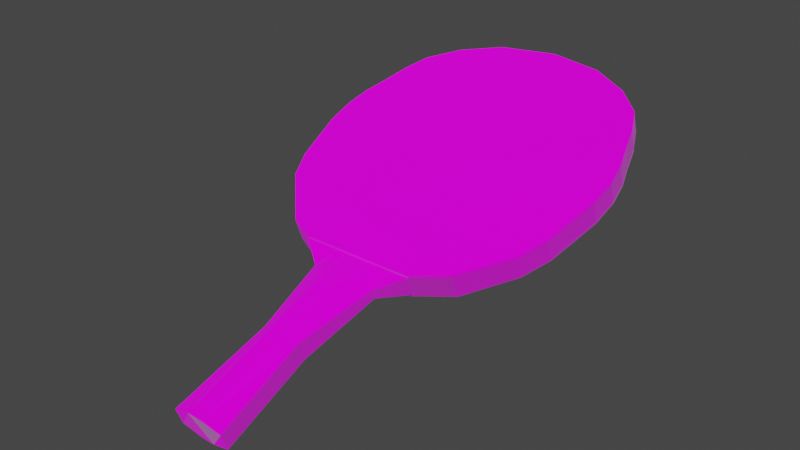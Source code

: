 # Source: Tischtennisschl_ger_alt_pos.blend  (saved by Blender 2.92.15; exported with 4.5.12 LTS)
import bpy
from mathutils import Matrix  # noqa: F401  (used for matrix-valued properties, if any)

bpy.ops.wm.read_factory_settings(use_empty=True)
scene = bpy.context.scene
scene.name = 'Scene'

# ---- collections
col_collection = bpy.data.collections.new('Collection'); scene.collection.children.link(col_collection)

# ---- images (referenced by path relative to the original .blend; pixels are not part of the script)
import os
ASSET_DIR = os.environ.get("B2B_ASSET_DIR", "")  # directory of the original .blend (textures are referenced by path, not embedded)
HERE = os.path.dirname(os.path.abspath(__file__))  # packed textures are extracted next to this script under _unpacked/

def load_image(name, relpath, width, height, colorspace="sRGB"):
    """Load a texture the original file referenced (path relative to the .blend, or extracted next to this script)."""
    p = next((c for c in (os.path.join(HERE, relpath), os.path.join(ASSET_DIR, relpath)) if relpath and os.path.exists(c)), "")
    if p:
        img = bpy.data.images.load(p, check_existing=True)
        img.name = name
    else:  # same state as the original file: an image datablock whose file is absent (Cycles renders it pink)
        img = bpy.data.images.new(name, width, height)
        img.source = "FILE"
        img.filepath = "//" + (relpath or name)
    img.colorspace_settings.name = colorspace
    return img
img_schlaeger_normal_png = load_image('Schlaeger_normal.png', 'Schlaeger_normal.png', 1024, 1024, 'sRGB')
img_schlaeger = load_image('Schlaeger', 'Schlaeger.png', 1024, 1024, 'sRGB')

# ---- materials (node trees are filled in below, after node groups)
mat_material = bpy.data.materials.new('Material')
mat_material.alpha_threshold = 0.0
mat_material.line_color = (0.0, 0.0, 0.0, 1.0)

# ---- material node trees
mat_material.use_nodes = True; mat_material.node_tree.nodes.clear()
_N = mat_material.node_tree.nodes; _L = mat_material.node_tree.links
n0 = _N.new('ShaderNodeOutputMaterial'); n0.name = 'Material Output'; n0.location = (772, 297)
n1 = _N.new('ShaderNodeBsdfPrincipled'); n1.name = 'Principled BSDF'; n1.location = (224, 295)
n1.distribution = 'GGX'
n1.subsurface_method = 'BURLEY'
n1.inputs[3].default_value = 1.45
n1.inputs[24].default_value = 0.09727
n1.inputs[27].default_value = (0.0, 0.0, 0.0, 1.0)
n1.inputs[28].default_value = 1.0
n2 = _N.new('ShaderNodeTexImage'); n2.name = 'Image Texture.001'; n2.location = (-492, 30)
n2.image = img_schlaeger_normal_png
n3 = _N.new('ShaderNodeNormalMap'); n3.name = 'Normal Map'; n3.location = (-67, -170)
n3.inputs[0].default_value = 0.2
n4 = _N.new('ShaderNodeTexImage'); n4.name = 'Image Texture'; n4.location = (-376, 359)
n4.image = img_schlaeger
n5 = _N.new('ShaderNodeValToRGB'); n5.name = 'ColorRamp'; n5.location = (-98, 82)
while len(n5.color_ramp.elements) > 1: n5.color_ramp.elements.remove(n5.color_ramp.elements[-1])
n5.color_ramp.elements[0].position = 0.2818; n5.color_ramp.elements[0].color = (0.0, 0.0, 0.0, 1.0)
_e = n5.color_ramp.elements.new(1.0); _e.color = (1.0, 1.0, 1.0, 1.0)
_L.new(n1.outputs[0], n0.inputs[0])
_L.new(n4.outputs[0], n1.inputs[0])
_L.new(n2.outputs[0], n3.inputs[1])
_L.new(n3.outputs[0], n1.inputs[5])
_L.new(n3.outputs[0], n1.inputs[2])
_L.new(n2.outputs[0], n5.inputs[0])
_L.new(n5.outputs[0], n1.inputs[13])
n0.is_active_output = True

# ---- world
world_world = bpy.data.worlds.new('World'); scene.world = world_world
world_world.use_nodes = True; world_world.node_tree.nodes.clear()
_N = world_world.node_tree.nodes; _L = world_world.node_tree.links
n0 = _N.new('ShaderNodeOutputWorld'); n0.name = 'World Output'; n0.location = (300, 300)
n1 = _N.new('ShaderNodeBackground'); n1.name = 'Background'; n1.location = (10, 300)
n1.inputs[0].default_value = (0.05088, 0.05088, 0.05088, 1.0)
_L.new(n1.outputs[0], n0.inputs[0])
n0.is_active_output = True
world_world.color = (0.05088, 0.05088, 0.05088)
world_world.use_sun_shadow = False
world_world.sun_shadow_jitter_overblur = 0.0

# ---- meshes
me_cube = bpy.data.meshes.new('Cube')
me_cube.from_pydata([(-0.01102, 3.297, 1.003), (-0.01102, 3.364, 0.8145), (-0.3089, -1.513, -0.7006), (-0.3089, -1.451, -0.8756), (-1.138, 3.297, 1.003), (-1.138, 3.364, 0.8145), (-0.8402, -1.513, -0.7006), (-0.8402, -1.451, -0.8756), (-0.8111, 0.4376, -0.2174), (-0.338, 0.3711, -0.02873), (-0.8111, 0.3711, -0.02873), (-0.338, 0.4376, -0.2174), (-2.103, 1.992, 0.5427), (0.9536, 2.058, 0.3541), (-2.103, 2.058, 0.3541), (0.9536, 1.992, 0.5427), (-0.7738, -0.5055, -0.5499), (-0.3753, -0.572, -0.3613), (-0.7738, -0.572, -0.3613), (-0.3753, -0.5055, -0.5499), (-1.866, 1.005, -0.01712), (0.7171, 0.939, 0.1715), (-1.866, 0.939, 0.1715), (0.7171, 1.005, -0.01712), (-1.802, 2.879, 0.8555), (0.6533, 2.945, 0.6669), (-1.802, 2.945, 0.6669), (0.6533, 2.879, 0.8555), (-0.6549, 0.3716, -0.03019), (-0.6544, -0.593, -0.3013), (-0.4821, 0.3716, -0.03019), (-0.5051, -0.593, -0.3013), (-0.6584, -1.534, -0.6406), (-0.4872, -1.534, -0.6406), (-0.5075, -1.429, -0.9378), (-0.5183, -0.4835, -0.612), (-0.6405, -1.429, -0.9378), (-0.6324, -0.4835, -0.612), (-0.6388, 0.4374, -0.2166), (-0.5063, 0.4374, -0.2166), (-0.9018, 0.1891, -0.1426), (-1.159, 0.3682, -0.03133), (-1.159, 0.4347, -0.2199), (-0.9018, 0.2238, -0.2409), (-0.2434, 0.2233, -0.2502), (0.004554, 0.4381, -0.2152), (0.004554, 0.3716, -0.02657), (-0.2434, 0.1894, -0.154), (0.3509, 0.5321, 0.03952), (0.3528, 0.6048, -0.1629), (-1.42, 0.4799, 0.01057), (-1.412, 0.5395, -0.1754), (-0.0121, 0.4313, -0.216), (0.007924, 0.3714, -0.02708), (-1.164, 0.3696, -0.03036), (-1.166, 0.4353, -0.2189), (-0.5556, 3.378, 1.031), (-0.5665, 3.444, 0.8428), (-0.01104, 3.371, 0.7941), (-1.138, 3.371, 0.7941), (-0.8111, 0.4448, -0.2378), (-0.3381, 0.4448, -0.2378), (0.9536, 2.065, 0.3337), (-2.103, 2.065, 0.3337), (-1.866, 1.013, -0.03757), (0.7171, 1.013, -0.03757), (0.6533, 2.953, 0.6465), (-1.802, 2.953, 0.6465), (-0.6389, 0.4446, -0.237), (-0.5063, 0.4446, -0.237), (0.004533, 0.4459, -0.2375), (0.3528, 0.612, -0.1834), (-1.412, 0.5467, -0.1959), (-0.01212, 0.4385, -0.2365), (-1.166, 0.4425, -0.2393), (-0.5666, 3.451, 0.8224), (-0.007549, 3.292, 1.026), (-1.135, 3.292, 1.026), (-0.3346, 0.3658, -0.005509), (-0.8077, 0.3658, -0.005509), (-2.099, 1.987, 0.566), (0.9571, 1.987, 0.566), (0.7206, 0.9339, 0.1948), (-1.863, 0.9339, 0.1948), (-1.799, 2.874, 0.8788), (0.6566, 2.874, 0.8788), (-0.6515, 0.3663, -0.006966), (-0.4786, 0.3663, -0.006966), (0.3548, 0.527, 0.06284), (-1.417, 0.4748, 0.03388), (0.01139, 0.3661, -0.003859), (-1.161, 0.3643, -0.007139), (-0.5521, 3.373, 1.055), (-2.044, 1.465, 0.3571), (0.8943, 1.532, 0.1685), (-2.044, 1.532, 0.1685), (0.8943, 1.465, 0.3571), (0.8943, 1.539, 0.148), (-2.044, 1.539, 0.148), (-2.04, 1.46, 0.3804), (0.8979, 1.46, 0.3804), (-1.982, 2.502, 0.5105), (0.833, 2.435, 0.6991), (-1.982, 2.435, 0.6991), (0.833, 2.502, 0.5105), (-1.982, 2.509, 0.4901), (0.8329, 2.509, 0.4901), (0.8364, 2.43, 0.7224), (-1.979, 2.43, 0.7224), (-0.8032, 0.171, -0.09931), (-0.6548, -0.05887, -0.1141), (-0.487, -0.05987, -0.1143), (-0.3461, 0.1683, -0.1002), (-0.5089, 0.04619, -0.4231), (-0.3461, 0.2333, -0.2894), (-0.6374, 0.04667, -0.4228), (-0.8031, 0.2351, -0.2888), (-1.987, 1.269, 0.07569), (0.8377, 1.202, 0.2643), (-1.987, 1.276, 0.05523), (0.8414, 1.197, 0.2876), (-1.987, 1.202, 0.2643), (0.8377, 1.269, 0.07569), (0.8377, 1.276, 0.05523), (-1.983, 1.197, 0.2876), (-2.097, 1.729, 0.4499), (0.9478, 1.795, 0.2613), (0.9478, 1.802, 0.2408), (-2.093, 1.723, 0.4732), (-2.097, 1.795, 0.2613), (0.9478, 1.729, 0.4499), (-2.097, 1.802, 0.2408), (0.9514, 1.723, 0.4732), (-2.062, 2.28, 0.4323), (0.9125, 2.214, 0.6209), (-2.062, 2.287, 0.4119), (0.916, 2.208, 0.6442), (-2.062, 2.214, 0.6209), (0.9125, 2.28, 0.4323), (0.9125, 2.287, 0.4119), (-2.058, 2.208, 0.6442), (-1.91, 2.657, 0.7773), (0.7611, 2.724, 0.5887), (0.7611, 2.731, 0.5683), (-1.907, 2.652, 0.8006), (-1.91, 2.724, 0.5887), (0.7611, 2.657, 0.7773), (-1.91, 2.731, 0.5683), (0.7646, 2.652, 0.8006), (-1.537, 3.109, 0.9366), (0.3878, 3.175, 0.748), (-1.537, 3.175, 0.748), (0.3878, 3.109, 0.9366), (0.3878, 3.183, 0.7275), (-1.537, 3.183, 0.7275), (-1.533, 3.104, 0.9599), (0.3914, 3.104, 0.9599)], [], [(17, 31, 33, 2), (3, 2, 33, 32, 6, 7, 36, 34), (151, 149, 4, 5), (16, 37, 36, 7), (19, 17, 2, 3), (5, 4, 56, 57), (23, 21, 48, 49), (145, 26, 67, 147), (18, 109, 40), (48, 21, 82, 88), (53, 48, 88, 90), (129, 14, 63, 131), (138, 134, 15, 13), (129, 125, 12, 14), (7, 6, 18, 16), (19, 114, 44), (8, 38, 115, 116), (9, 30, 111, 112), (8, 10, 54, 55), (9, 53, 90, 78), (122, 23, 65, 123), (122, 118, 21, 23), (150, 152, 27, 25), (52, 11, 61, 73), (121, 22, 83, 124), (145, 141, 24, 26), (29, 110, 109, 18), (31, 111, 110, 29), (32, 29, 18, 6), (33, 31, 29, 32), (34, 35, 19, 3), (36, 37, 35, 34), (37, 115, 113, 35), (35, 113, 114, 19), (43, 40, 41, 42), (16, 18, 40, 43), (8, 116, 43, 42), (10, 8, 42, 41), (45, 46, 47, 44), (17, 19, 44, 47), (9, 112, 47, 46), (11, 9, 46, 45), (49, 48, 53, 52), (51, 50, 22, 20), (52, 53, 9, 11), (55, 54, 50, 51), (57, 56, 0, 1), (64, 65, 71, 73, 61, 69, 68, 60, 74, 72), (135, 139, 62, 63), (119, 123, 65, 64), (154, 153, 66, 67), (49, 52, 73, 71), (138, 13, 62, 139), (5, 57, 75, 59), (39, 38, 68, 69), (151, 5, 59, 154), (55, 51, 72, 74), (23, 49, 71, 65), (38, 8, 60, 68), (11, 45, 70, 61), (51, 20, 64, 72), (11, 39, 69, 61), (150, 25, 66, 153), (8, 55, 74, 60), (57, 1, 58, 75), (82, 83, 89, 91, 79, 86, 87, 78, 90, 88), (136, 140, 80, 81), (120, 124, 83, 82), (156, 155, 84, 85), (137, 12, 80, 140), (130, 15, 81, 132), (10, 28, 86, 79), (54, 10, 79, 91), (146, 27, 85, 148), (22, 50, 89, 83), (149, 24, 84, 155), (50, 54, 91, 89), (0, 56, 92, 76), (152, 0, 76, 156), (28, 30, 87, 86), (56, 4, 77, 92), (30, 9, 78, 87), (118, 96, 100, 120), (132, 128, 99, 100), (131, 127, 97, 98), (125, 93, 99, 128), (126, 130, 96, 94), (126, 94, 97, 127), (117, 121, 93, 95), (117, 95, 98, 119), (134, 102, 107, 136), (141, 103, 108, 144), (148, 144, 108, 107), (142, 104, 106, 143), (147, 143, 106, 105), (133, 137, 103, 101), (142, 146, 102, 104), (133, 101, 105, 135), (40, 109, 10, 41), (109, 110, 28, 10), (47, 112, 17), (110, 111, 30, 28), (112, 111, 31, 17), (113, 115, 38, 39), (43, 116, 16), (116, 115, 37, 16), (114, 113, 39, 11), (44, 114, 11, 45), (20, 117, 119, 64), (20, 22, 121, 117), (21, 118, 120, 82), (100, 99, 124, 120), (98, 97, 123, 119), (93, 121, 124, 99), (94, 96, 118, 122), (94, 122, 123, 97), (13, 126, 127, 62), (13, 15, 130, 126), (12, 125, 128, 80), (63, 62, 127, 131), (81, 80, 128, 132), (96, 130, 132, 100), (95, 93, 125, 129), (95, 129, 131, 98), (14, 133, 135, 63), (14, 12, 137, 133), (15, 134, 136, 81), (103, 137, 140, 108), (107, 108, 140, 136), (104, 138, 139, 106), (105, 106, 139, 135), (104, 102, 134, 138), (25, 27, 146, 142), (67, 66, 143, 147), (25, 142, 143, 66), (85, 84, 144, 148), (24, 141, 144, 84), (102, 146, 148, 107), (101, 103, 141, 145), (101, 145, 147, 105), (27, 152, 156, 85), (77, 76, 92), (58, 59, 75), (4, 149, 155, 77), (76, 77, 155, 156), (1, 150, 153, 58), (26, 151, 154, 67), (59, 58, 153, 154), (1, 0, 152, 150), (26, 24, 149, 151)])
_uv = me_cube.uv_layers.new(name='UVMap')
_uv.uv.foreach_set('vector', [0.479, 0.1938, 0.3993, 0.1938, 0.3804, 0.01304, 0.4938, 0.02544, 0.5701, 0.02544, 0.4938, 0.02544, 0.3804, 0.01304, 0.7954, 0.006841, 0.7928, 0.02544, 0.7729, 0.02544, 0.7554, 0.02544, 0.6653, 0.02544, 0.1246, 0.9272, 0.1676, 0.9278, 0.1758, 0.9654, 0.1166, 0.9648, 0.1264, 0.1938, 0.03993, 0.1938, 0.04868, 0.01086, 0.1429, 0.01086, 0.5848, 0.1938, 0.479, 0.1938, 0.4938, 0.02544, 0.5701, 0.02544, 0.7792, 0.986, 0.6827, 0.9969, 0.4297, 0.9946, 0.6029, 0.9855, 0.5362, 0.5015, 0.5294, 0.5017, 0.5246, 0.4213, 0.5401, 0.4213, 0.1278, 0.8371, 0.1271, 0.8813, 0.09623, 0.8801, 0.09712, 0.8359, 0.2306, 0.1938, 0.2247, 0.342, 0.1964, 0.3425, 0.5246, 0.4213, 0.5294, 0.5017, 0.5216, 0.4957, 0.516, 0.4153, 0.5127, 0.382, 0.5246, 0.4213, 0.516, 0.4153, 0.5084, 0.3825, 0.1289, 0.652, 0.1289, 0.7044, 0.09839, 0.7032, 0.09835, 0.6507, 0.535, 0.7556, 0.5306, 0.7559, 0.5308, 0.7116, 0.5348, 0.7114, 0.1289, 0.652, 0.1633, 0.6526, 0.1633, 0.7051, 0.1289, 0.7044, 0.1429, 0.01086, 0.2183, 0.01086, 0.2306, 0.1938, 0.1264, 0.1938, 0.5848, 0.1938, 0.5788, 0.3411, 0.5523, 0.3418, 0.1344, 0.3679, 0.06841, 0.3679, 0.04344, 0.2997, 0.1323, 0.3415, 0.4873, 0.3679, 0.4394, 0.3679, 0.4097, 0.3001, 0.4851, 0.3414, 0.1344, 0.3679, 0.2241, 0.3679, 0.1969, 0.3815, 0.1592, 0.3814, 0.4873, 0.3679, 0.5127, 0.382, 0.5084, 0.3825, 0.478, 0.3824, 0.5354, 0.5539, 0.5362, 0.5015, 0.5429, 0.4951, 0.542, 0.5476, 0.5354, 0.5539, 0.5302, 0.5542, 0.5294, 0.5017, 0.5362, 0.5015, 0.5391, 0.9342, 0.5264, 0.9344, 0.529, 0.8885, 0.5366, 0.8883, 0.5517, 0.3821, 0.5781, 0.3679, 0.5859, 0.3819, 0.5557, 0.3808, 0.1639, 0.5476, 0.1647, 0.4951, 0.1889, 0.4957, 0.188, 0.5482, 0.1278, 0.8371, 0.1644, 0.8377, 0.1651, 0.882, 0.1271, 0.8813, 0.3034, 0.1938, 0.3028, 0.3003, 0.2247, 0.342, 0.2306, 0.1938, 0.3993, 0.1938, 0.4097, 0.3001, 0.3028, 0.3003, 0.3034, 0.1938, 0.3013, 0.01086, 0.3034, 0.1938, 0.2306, 0.1938, 0.2183, 0.01086, 0.3804, 0.01304, 0.3993, 0.1938, 0.3034, 0.1938, 0.3013, 0.01086, 0.6653, 0.02544, 0.6736, 0.1938, 0.5848, 0.1938, 0.5701, 0.02544, 0.7554, 0.02544, 0.7488, 0.1938, 0.6736, 0.1938, 0.6653, 0.02544, 0.7488, 0.1938, 0.7523, 0.2997, 0.6674, 0.2996, 0.6736, 0.1938, 0.6736, 0.1938, 0.6674, 0.2996, 0.5788, 0.3411, 0.5848, 0.1938, 0.161, 0.3425, 0.1964, 0.3425, 0.197, 0.3812, 0.1589, 0.3812, 0.1264, 0.1938, 0.2306, 0.1938, 0.1964, 0.3425, 0.161, 0.3425, 0.1344, 0.3679, 0.1323, 0.3415, 0.161, 0.3425, 0.1589, 0.3812, 0.2241, 0.3679, 0.1344, 0.3679, 0.1589, 0.3812, 0.197, 0.3812, 0.5512, 0.3821, 0.5126, 0.382, 0.5176, 0.3418, 0.5523, 0.3418, 0.479, 0.1938, 0.5848, 0.1938, 0.5523, 0.3418, 0.5176, 0.3418, 0.4873, 0.3679, 0.4851, 0.3414, 0.5176, 0.3418, 0.5126, 0.382, 0.5781, 0.3679, 0.4873, 0.3679, 0.5126, 0.382, 0.5512, 0.3821, 0.5401, 0.4213, 0.5246, 0.4213, 0.5127, 0.382, 0.5517, 0.3821, 0.1237, 0.402, 0.1694, 0.4036, 0.1647, 0.4951, 0.1276, 0.4945, 0.5517, 0.3821, 0.5127, 0.382, 0.4873, 0.3679, 0.5781, 0.3679, 0.1592, 0.3814, 0.1969, 0.3815, 0.1694, 0.4036, 0.1237, 0.402, 0.6029, 0.9855, 0.4297, 0.9946, 0.5181, 0.972, 0.5472, 0.9718, 0.8764, 0.4951, 0.5429, 0.4951, 0.5475, 0.4149, 0.5557, 0.3808, 0.5859, 0.3819, 0.6532, 0.3679, 0.7673, 0.3679, 0.834, 0.3819, 0.8641, 0.3814, 0.8715, 0.4026, 0.8777, 0.7493, 0.5416, 0.7493, 0.5413, 0.7051, 0.878, 0.7051, 0.8773, 0.5476, 0.542, 0.5476, 0.5429, 0.4951, 0.8764, 0.4951, 0.8728, 0.9278, 0.5465, 0.9278, 0.5435, 0.8819, 0.8758, 0.8819, 0.5401, 0.4213, 0.5517, 0.3821, 0.5557, 0.3808, 0.5475, 0.4149, 0.535, 0.7556, 0.5348, 0.7114, 0.5413, 0.7051, 0.5416, 0.7493, 0.7792, 0.986, 0.6029, 0.9855, 0.6571, 0.9789, 0.8632, 0.9654, 0.6431, 0.3679, 0.7773, 0.3679, 0.7673, 0.3679, 0.6532, 0.3679, 0.1246, 0.9272, 0.1166, 0.9648, 0.08356, 0.9636, 0.09323, 0.926, 0.1592, 0.3814, 0.1237, 0.402, 0.09191, 0.4007, 0.1553, 0.3814, 0.5362, 0.5015, 0.5401, 0.4213, 0.5475, 0.4149, 0.5429, 0.4951, 0.06841, 0.3679, 0.1344, 0.3679, 0.1252, 0.3819, 0.05764, 0.3819, 0.5781, 0.3679, 0.5512, 0.3821, 0.5557, 0.3821, 0.5859, 0.3819, 0.1237, 0.402, 0.1276, 0.4945, 0.09677, 0.4933, 0.09191, 0.4007, 0.5781, 0.3679, 0.6431, 0.3679, 0.6532, 0.3679, 0.5859, 0.3819, 0.5391, 0.9342, 0.5366, 0.8883, 0.5435, 0.8819, 0.5465, 0.9278, 0.1344, 0.3679, 0.1592, 0.3814, 0.1553, 0.3814, 0.1252, 0.3819, 0.6029, 0.9855, 0.5472, 0.9718, 0.5563, 0.9654, 0.6571, 0.9789, 0.5216, 0.4957, 0.1889, 0.4957, 0.1947, 0.4042, 0.2014, 0.382, 0.2331, 0.3824, 0.2912, 0.3824, 0.4288, 0.3824, 0.478, 0.3824, 0.5084, 0.3825, 0.516, 0.4153, 0.523, 0.7498, 0.1875, 0.7498, 0.1872, 0.7056, 0.5232, 0.7056, 0.5225, 0.5482, 0.188, 0.5482, 0.1889, 0.4957, 0.5216, 0.4957, 0.5179, 0.9284, 0.1926, 0.9284, 0.1895, 0.8825, 0.521, 0.8825, 0.1635, 0.7493, 0.1633, 0.7051, 0.1872, 0.7056, 0.1875, 0.7498, 0.5307, 0.6592, 0.5308, 0.7116, 0.5232, 0.7056, 0.5232, 0.6531, 0.2241, 0.3679, 0.2782, 0.3679, 0.2912, 0.3824, 0.2331, 0.3824, 0.1969, 0.3815, 0.2241, 0.3679, 0.2331, 0.3824, 0.2014, 0.382, 0.5297, 0.8443, 0.529, 0.8885, 0.521, 0.8825, 0.5219, 0.8383, 0.1647, 0.4951, 0.1694, 0.4036, 0.1947, 0.4042, 0.1889, 0.4957, 0.1676, 0.9278, 0.1651, 0.882, 0.1895, 0.8825, 0.1926, 0.9284, 0.1694, 0.4036, 0.1969, 0.3815, 0.2014, 0.382, 0.1947, 0.4042, 0.5181, 0.972, 0.4297, 0.9946, 0.392, 0.9762, 0.5079, 0.966, 0.5264, 0.9344, 0.5181, 0.972, 0.5079, 0.966, 0.5179, 0.9284, 0.2782, 0.3679, 0.4394, 0.3679, 0.4288, 0.3824, 0.2912, 0.3824, 0.4297, 0.9946, 0.1758, 0.9654, 0.2027, 0.966, 0.392, 0.9762, 0.4394, 0.3679, 0.4873, 0.3679, 0.478, 0.3824, 0.4288, 0.3824, 0.5302, 0.5542, 0.5305, 0.6067, 0.5229, 0.6006, 0.5225, 0.5482, 0.5232, 0.6531, 0.1872, 0.6531, 0.1876, 0.6006, 0.5229, 0.6006, 0.878, 0.6526, 0.5414, 0.6526, 0.5417, 0.6001, 0.8776, 0.6001, 0.1633, 0.6526, 0.1636, 0.6001, 0.1876, 0.6006, 0.1872, 0.6531, 0.5349, 0.6589, 0.5307, 0.6592, 0.5305, 0.6067, 0.5351, 0.6064, 0.5349, 0.6589, 0.5351, 0.6064, 0.5417, 0.6001, 0.5414, 0.6526, 0.1283, 0.547, 0.1639, 0.5476, 0.1636, 0.6001, 0.1286, 0.5995, 0.1283, 0.547, 0.1286, 0.5995, 0.09803, 0.5982, 0.09766, 0.5458, 0.5306, 0.7559, 0.5301, 0.8001, 0.5225, 0.7941, 0.523, 0.7498, 0.1644, 0.8377, 0.1639, 0.7935, 0.188, 0.7941, 0.1885, 0.8383, 0.5219, 0.8383, 0.1885, 0.8383, 0.188, 0.7941, 0.5225, 0.7941, 0.5359, 0.8441, 0.5355, 0.7999, 0.5421, 0.7935, 0.5426, 0.8377, 0.8767, 0.8377, 0.5426, 0.8377, 0.5421, 0.7935, 0.8772, 0.7935, 0.1287, 0.7487, 0.1635, 0.7493, 0.1639, 0.7935, 0.1283, 0.7929, 0.5359, 0.8441, 0.5297, 0.8443, 0.5301, 0.8001, 0.5355, 0.7999, 0.1287, 0.7487, 0.1283, 0.7929, 0.09763, 0.7917, 0.09814, 0.7474, 0.1964, 0.3425, 0.2247, 0.342, 0.2241, 0.3679, 0.197, 0.3812, 0.2247, 0.342, 0.3028, 0.3003, 0.2782, 0.3679, 0.2241, 0.3679, 0.5176, 0.3418, 0.4851, 0.3414, 0.479, 0.1938, 0.3028, 0.3003, 0.4097, 0.3001, 0.4394, 0.3679, 0.2782, 0.3679, 0.4851, 0.3414, 0.4097, 0.3001, 0.3993, 0.1938, 0.479, 0.1938, 0.6674, 0.2996, 0.7523, 0.2997, 0.7773, 0.3679, 0.6431, 0.3679, 0.161, 0.3425, 0.1323, 0.3415, 0.1264, 0.1938, 0.1323, 0.3415, 0.04344, 0.2997, 0.03993, 0.1938, 0.1264, 0.1938, 0.5788, 0.3411, 0.6674, 0.2996, 0.6431, 0.3679, 0.5781, 0.3679, 0.5523, 0.3418, 0.5788, 0.3411, 0.5781, 0.3679, 0.5512, 0.3821, 0.1276, 0.4945, 0.1283, 0.547, 0.09766, 0.5458, 0.09677, 0.4933, 0.1276, 0.4945, 0.1647, 0.4951, 0.1639, 0.5476, 0.1283, 0.547, 0.5294, 0.5017, 0.5302, 0.5542, 0.5225, 0.5482, 0.5216, 0.4957, 0.5229, 0.6006, 0.1876, 0.6006, 0.188, 0.5482, 0.5225, 0.5482, 0.8776, 0.6001, 0.5417, 0.6001, 0.542, 0.5476, 0.8773, 0.5476, 0.1636, 0.6001, 0.1639, 0.5476, 0.188, 0.5482, 0.1876, 0.6006, 0.5351, 0.6064, 0.5305, 0.6067, 0.5302, 0.5542, 0.5354, 0.5539, 0.5351, 0.6064, 0.5354, 0.5539, 0.542, 0.5476, 0.5417, 0.6001, 0.5348, 0.7114, 0.5349, 0.6589, 0.5414, 0.6526, 0.5413, 0.7051, 0.5348, 0.7114, 0.5308, 0.7116, 0.5307, 0.6592, 0.5349, 0.6589, 0.1633, 0.7051, 0.1633, 0.6526, 0.1872, 0.6531, 0.1872, 0.7056, 0.878, 0.7051, 0.5413, 0.7051, 0.5414, 0.6526, 0.878, 0.6526, 0.5232, 0.7056, 0.1872, 0.7056, 0.1872, 0.6531, 0.5232, 0.6531, 0.5305, 0.6067, 0.5307, 0.6592, 0.5232, 0.6531, 0.5229, 0.6006, 0.1286, 0.5995, 0.1636, 0.6001, 0.1633, 0.6526, 0.1289, 0.652, 0.1286, 0.5995, 0.1289, 0.652, 0.09835, 0.6507, 0.09803, 0.5982, 0.1289, 0.7044, 0.1287, 0.7487, 0.09814, 0.7474, 0.09839, 0.7032, 0.1289, 0.7044, 0.1633, 0.7051, 0.1635, 0.7493, 0.1287, 0.7487, 0.5308, 0.7116, 0.5306, 0.7559, 0.523, 0.7498, 0.5232, 0.7056, 0.1639, 0.7935, 0.1635, 0.7493, 0.1875, 0.7498, 0.188, 0.7941, 0.5225, 0.7941, 0.188, 0.7941, 0.1875, 0.7498, 0.523, 0.7498, 0.5355, 0.7999, 0.535, 0.7556, 0.5416, 0.7493, 0.5421, 0.7935, 0.8772, 0.7935, 0.5421, 0.7935, 0.5416, 0.7493, 0.8777, 0.7493, 0.5355, 0.7999, 0.5301, 0.8001, 0.5306, 0.7559, 0.535, 0.7556, 0.5366, 0.8883, 0.529, 0.8885, 0.5297, 0.8443, 0.5359, 0.8441, 0.8758, 0.8819, 0.5435, 0.8819, 0.5426, 0.8377, 0.8767, 0.8377, 0.5366, 0.8883, 0.5359, 0.8441, 0.5426, 0.8377, 0.5435, 0.8819, 0.521, 0.8825, 0.1895, 0.8825, 0.1885, 0.8383, 0.5219, 0.8383, 0.1651, 0.882, 0.1644, 0.8377, 0.1885, 0.8383, 0.1895, 0.8825, 0.5301, 0.8001, 0.5297, 0.8443, 0.5219, 0.8383, 0.5225, 0.7941, 0.1283, 0.7929, 0.1639, 0.7935, 0.1644, 0.8377, 0.1278, 0.8371, 0.1283, 0.7929, 0.1278, 0.8371, 0.09712, 0.8359, 0.09763, 0.7917, 0.529, 0.8885, 0.5264, 0.9344, 0.5179, 0.9284, 0.521, 0.8825, 0.2027, 0.966, 0.5079, 0.966, 0.392, 0.9762, 0.5563, 0.9654, 0.8632, 0.9654, 0.6571, 0.9789, 0.1758, 0.9654, 0.1676, 0.9278, 0.1926, 0.9284, 0.2027, 0.966, 0.5079, 0.966, 0.2027, 0.966, 0.1926, 0.9284, 0.5179, 0.9284, 0.5472, 0.9718, 0.5391, 0.9342, 0.5465, 0.9278, 0.5563, 0.9654, 0.1271, 0.8813, 0.1246, 0.9272, 0.09323, 0.926, 0.09623, 0.8801, 0.8632, 0.9654, 0.5563, 0.9654, 0.5465, 0.9278, 0.8728, 0.9278, 0.5472, 0.9718, 0.5181, 0.972, 0.5264, 0.9344, 0.5391, 0.9342, 0.1271, 0.8813, 0.1651, 0.882, 0.1676, 0.9278, 0.1246, 0.9272])
me_cube.materials.append(mat_material)
me_cube.use_remesh_preserve_volume = False
me_cube.use_remesh_preserve_attributes = False
me_cube.use_mirror_vertex_groups = False
me_cube.update()

# ---- objects
ob_cube = bpy.data.objects.new('Cube', me_cube)

# ---- transforms, parenting, visibility, modifiers, constraints
ob_cube.location = (0.0, 0.0, 0.0)
ob_cube.lock_rotations_4d = False
ob_cube.empty_display_type = 'ARROWS'
ob_cube.lineart.crease_threshold = 0.0

# ---- collection membership
col_collection.objects.link(ob_cube)

# ---- scene / render settings (as saved in the file)
scene.frame_start = 1; scene.frame_end = 250; scene.frame_set(173)
scene.render.engine = 'CYCLES'
scene.cycles.use_denoising = False
scene.cycles.samples = 128
scene.cycles.sampling_pattern = 'TABULATED_SOBOL'
scene.cycles.use_adaptive_sampling = False
scene.cycles.use_light_tree = False
scene.view_settings.view_transform = 'Filmic'
bpy.context.view_layer.update()

# ---- added for rendering (the .blend has no active camera and no usable light): camera, sun
cam_auto = bpy.data.cameras.new('AutoCamera')
cam_auto.lens = 50.0
cam_auto.sensor_width = 36.0
cam_auto.clip_end = 1000.0
ob_auto_camera = bpy.data.objects.new('AutoCamera', cam_auto)
scene.collection.objects.link(ob_auto_camera)
ob_auto_camera.location = (5.14454, -5.90207, 4.6324)
ob_auto_camera.rotation_euler = (1.09748, -7.21219e-08, 0.694738)
scene.camera = ob_auto_camera
light_auto_sun = bpy.data.lights.new('AutoSun', 'SUN')
light_auto_sun.energy = 3.0
light_auto_sun.angle = 0.0523599
ob_auto_sun = bpy.data.objects.new('AutoSun', light_auto_sun)
scene.collection.objects.link(ob_auto_sun)
ob_auto_sun.rotation_euler = (0.872665, 0.174533, 0.523599)
bpy.context.view_layer.update()
